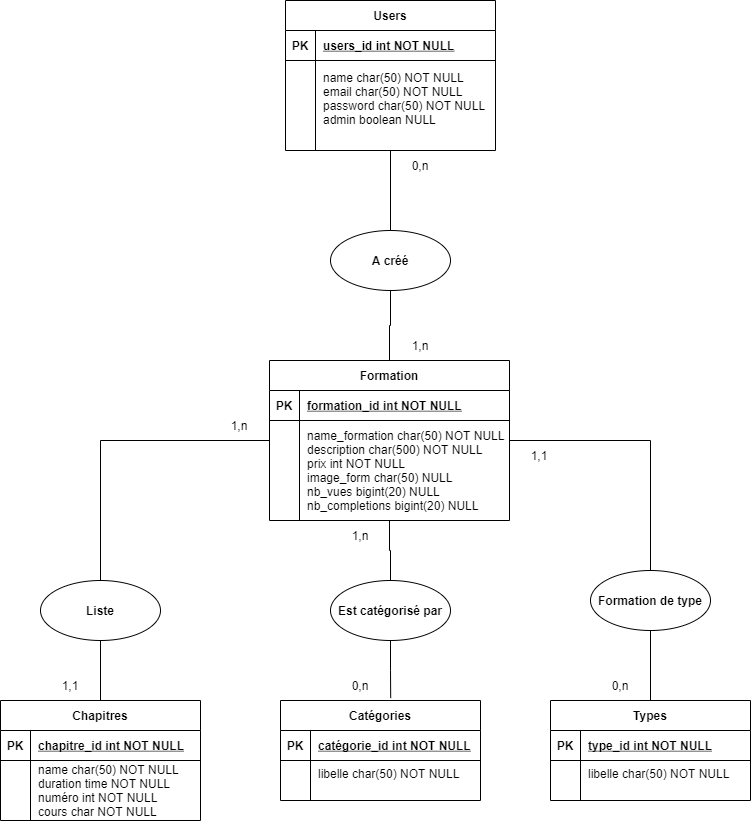

The diagram above was exported from draw.io. Its source (the exported page's mxGraphModel, read from the mxfile embedded in the PNG):
<mxGraphModel dx="782" dy="1479" grid="1" gridSize="10" guides="1" tooltips="1" connect="1" arrows="1" fold="1" page="1" pageScale="1" pageWidth="850" pageHeight="1100" math="0" shadow="0" extFonts="Permanent Marker^https://fonts.googleapis.com/css?family=Permanent+Marker">
  <root>
    <mxCell id="0" />
    <mxCell id="1" parent="0" />
    <mxCell id="VlEE-yNnxBko2ZA1L7rS-25" value="" style="edgeStyle=orthogonalEdgeStyle;rounded=0;orthogonalLoop=1;jettySize=auto;html=1;endArrow=none;endFill=0;" parent="1" source="C-vyLk0tnHw3VtMMgP7b-13" target="VlEE-yNnxBko2ZA1L7rS-24" edge="1">
      <mxGeometry relative="1" as="geometry" />
    </mxCell>
    <mxCell id="VlEE-yNnxBko2ZA1L7rS-29" value="" style="edgeStyle=orthogonalEdgeStyle;rounded=0;orthogonalLoop=1;jettySize=auto;html=1;endArrow=none;endFill=0;" parent="1" source="C-vyLk0tnHw3VtMMgP7b-13" target="VlEE-yNnxBko2ZA1L7rS-28" edge="1">
      <mxGeometry relative="1" as="geometry" />
    </mxCell>
    <mxCell id="VlEE-yNnxBko2ZA1L7rS-33" value="" style="edgeStyle=orthogonalEdgeStyle;rounded=0;orthogonalLoop=1;jettySize=auto;html=1;endArrow=none;endFill=0;" parent="1" source="C-vyLk0tnHw3VtMMgP7b-13" target="VlEE-yNnxBko2ZA1L7rS-32" edge="1">
      <mxGeometry relative="1" as="geometry" />
    </mxCell>
    <mxCell id="C-vyLk0tnHw3VtMMgP7b-13" value="Formation" style="shape=table;startSize=30;container=1;collapsible=1;childLayout=tableLayout;fixedRows=1;rowLines=0;fontStyle=1;align=center;resizeLast=1;" parent="1" vertex="1">
      <mxGeometry x="489" y="60" width="240" height="160" as="geometry" />
    </mxCell>
    <mxCell id="C-vyLk0tnHw3VtMMgP7b-14" value="" style="shape=partialRectangle;collapsible=0;dropTarget=0;pointerEvents=0;fillColor=none;points=[[0,0.5],[1,0.5]];portConstraint=eastwest;top=0;left=0;right=0;bottom=1;" parent="C-vyLk0tnHw3VtMMgP7b-13" vertex="1">
      <mxGeometry y="30" width="240" height="30" as="geometry" />
    </mxCell>
    <mxCell id="C-vyLk0tnHw3VtMMgP7b-15" value="PK" style="shape=partialRectangle;overflow=hidden;connectable=0;fillColor=none;top=0;left=0;bottom=0;right=0;fontStyle=1;" parent="C-vyLk0tnHw3VtMMgP7b-14" vertex="1">
      <mxGeometry width="30" height="30" as="geometry">
        <mxRectangle width="30" height="30" as="alternateBounds" />
      </mxGeometry>
    </mxCell>
    <mxCell id="C-vyLk0tnHw3VtMMgP7b-16" value="formation_id int NOT NULL " style="shape=partialRectangle;overflow=hidden;connectable=0;fillColor=none;top=0;left=0;bottom=0;right=0;align=left;spacingLeft=6;fontStyle=5;" parent="C-vyLk0tnHw3VtMMgP7b-14" vertex="1">
      <mxGeometry x="30" width="210" height="30" as="geometry">
        <mxRectangle width="210" height="30" as="alternateBounds" />
      </mxGeometry>
    </mxCell>
    <mxCell id="C-vyLk0tnHw3VtMMgP7b-20" value="" style="shape=partialRectangle;collapsible=0;dropTarget=0;pointerEvents=0;fillColor=none;points=[[0,0.5],[1,0.5]];portConstraint=eastwest;top=0;left=0;right=0;bottom=0;" parent="C-vyLk0tnHw3VtMMgP7b-13" vertex="1">
      <mxGeometry y="60" width="240" height="100" as="geometry" />
    </mxCell>
    <mxCell id="C-vyLk0tnHw3VtMMgP7b-21" value="" style="shape=partialRectangle;overflow=hidden;connectable=0;fillColor=none;top=0;left=0;bottom=0;right=0;" parent="C-vyLk0tnHw3VtMMgP7b-20" vertex="1">
      <mxGeometry width="30" height="100" as="geometry">
        <mxRectangle width="30" height="100" as="alternateBounds" />
      </mxGeometry>
    </mxCell>
    <mxCell id="C-vyLk0tnHw3VtMMgP7b-22" value="name_formation char(50) NOT NULL&#10;description char(500) NOT NULL&#10;prix int NOT NULL&#10;image_form char(50) NULL&#10;nb_vues bigint(20) NULL&#10;nb_completions bigint(20) NULL" style="shape=partialRectangle;overflow=hidden;connectable=0;fillColor=none;top=0;left=0;bottom=0;right=0;align=left;spacingLeft=6;" parent="C-vyLk0tnHw3VtMMgP7b-20" vertex="1">
      <mxGeometry x="30" width="210" height="100" as="geometry">
        <mxRectangle width="210" height="100" as="alternateBounds" />
      </mxGeometry>
    </mxCell>
    <mxCell id="VlEE-yNnxBko2ZA1L7rS-36" value="" style="rounded=0;orthogonalLoop=1;jettySize=auto;html=1;endArrow=none;endFill=0;" parent="1" source="C-vyLk0tnHw3VtMMgP7b-23" target="VlEE-yNnxBko2ZA1L7rS-35" edge="1">
      <mxGeometry relative="1" as="geometry" />
    </mxCell>
    <mxCell id="C-vyLk0tnHw3VtMMgP7b-23" value="Users" style="shape=table;startSize=30;container=1;collapsible=1;childLayout=tableLayout;fixedRows=1;rowLines=0;fontStyle=1;align=center;resizeLast=1;" parent="1" vertex="1">
      <mxGeometry x="505" y="-300" width="210" height="150" as="geometry" />
    </mxCell>
    <mxCell id="C-vyLk0tnHw3VtMMgP7b-24" value="" style="shape=partialRectangle;collapsible=0;dropTarget=0;pointerEvents=0;fillColor=none;points=[[0,0.5],[1,0.5]];portConstraint=eastwest;top=0;left=0;right=0;bottom=1;" parent="C-vyLk0tnHw3VtMMgP7b-23" vertex="1">
      <mxGeometry y="30" width="210" height="30" as="geometry" />
    </mxCell>
    <mxCell id="C-vyLk0tnHw3VtMMgP7b-25" value="PK" style="shape=partialRectangle;overflow=hidden;connectable=0;fillColor=none;top=0;left=0;bottom=0;right=0;fontStyle=1;" parent="C-vyLk0tnHw3VtMMgP7b-24" vertex="1">
      <mxGeometry width="30" height="30" as="geometry">
        <mxRectangle width="30" height="30" as="alternateBounds" />
      </mxGeometry>
    </mxCell>
    <mxCell id="C-vyLk0tnHw3VtMMgP7b-26" value="users_id int NOT NULL " style="shape=partialRectangle;overflow=hidden;connectable=0;fillColor=none;top=0;left=0;bottom=0;right=0;align=left;spacingLeft=6;fontStyle=5;" parent="C-vyLk0tnHw3VtMMgP7b-24" vertex="1">
      <mxGeometry x="30" width="180" height="30" as="geometry">
        <mxRectangle width="180" height="30" as="alternateBounds" />
      </mxGeometry>
    </mxCell>
    <mxCell id="C-vyLk0tnHw3VtMMgP7b-27" value="" style="shape=partialRectangle;collapsible=0;dropTarget=0;pointerEvents=0;fillColor=none;points=[[0,0.5],[1,0.5]];portConstraint=eastwest;top=0;left=0;right=0;bottom=0;" parent="C-vyLk0tnHw3VtMMgP7b-23" vertex="1">
      <mxGeometry y="60" width="210" height="90" as="geometry" />
    </mxCell>
    <mxCell id="C-vyLk0tnHw3VtMMgP7b-28" value="" style="shape=partialRectangle;overflow=hidden;connectable=0;fillColor=none;top=0;left=0;bottom=0;right=0;" parent="C-vyLk0tnHw3VtMMgP7b-27" vertex="1">
      <mxGeometry width="30" height="90" as="geometry">
        <mxRectangle width="30" height="90" as="alternateBounds" />
      </mxGeometry>
    </mxCell>
    <mxCell id="C-vyLk0tnHw3VtMMgP7b-29" value="name char(50) NOT NULL&#10;email char(50) NOT NULL&#10;password char(50) NOT NULL&#10;admin boolean NULL&#10;" style="shape=partialRectangle;overflow=hidden;connectable=0;fillColor=none;top=0;left=0;bottom=0;right=0;align=left;spacingLeft=6;" parent="C-vyLk0tnHw3VtMMgP7b-27" vertex="1">
      <mxGeometry x="30" width="180" height="90" as="geometry">
        <mxRectangle width="180" height="90" as="alternateBounds" />
      </mxGeometry>
    </mxCell>
    <mxCell id="VlEE-yNnxBko2ZA1L7rS-1" value="Chapitres" style="shape=table;startSize=30;container=1;collapsible=1;childLayout=tableLayout;fixedRows=1;rowLines=0;fontStyle=1;align=center;resizeLast=1;" parent="1" vertex="1">
      <mxGeometry x="220" y="400" width="200" height="120" as="geometry" />
    </mxCell>
    <mxCell id="VlEE-yNnxBko2ZA1L7rS-2" value="" style="shape=partialRectangle;collapsible=0;dropTarget=0;pointerEvents=0;fillColor=none;points=[[0,0.5],[1,0.5]];portConstraint=eastwest;top=0;left=0;right=0;bottom=1;" parent="VlEE-yNnxBko2ZA1L7rS-1" vertex="1">
      <mxGeometry y="30" width="200" height="30" as="geometry" />
    </mxCell>
    <mxCell id="VlEE-yNnxBko2ZA1L7rS-3" value="PK" style="shape=partialRectangle;overflow=hidden;connectable=0;fillColor=none;top=0;left=0;bottom=0;right=0;fontStyle=1;" parent="VlEE-yNnxBko2ZA1L7rS-2" vertex="1">
      <mxGeometry width="30" height="30" as="geometry">
        <mxRectangle width="30" height="30" as="alternateBounds" />
      </mxGeometry>
    </mxCell>
    <mxCell id="VlEE-yNnxBko2ZA1L7rS-4" value="chapitre_id int NOT NULL " style="shape=partialRectangle;overflow=hidden;connectable=0;fillColor=none;top=0;left=0;bottom=0;right=0;align=left;spacingLeft=6;fontStyle=5;" parent="VlEE-yNnxBko2ZA1L7rS-2" vertex="1">
      <mxGeometry x="30" width="170" height="30" as="geometry">
        <mxRectangle width="170" height="30" as="alternateBounds" />
      </mxGeometry>
    </mxCell>
    <mxCell id="VlEE-yNnxBko2ZA1L7rS-5" value="" style="shape=partialRectangle;collapsible=0;dropTarget=0;pointerEvents=0;fillColor=none;points=[[0,0.5],[1,0.5]];portConstraint=eastwest;top=0;left=0;right=0;bottom=0;" parent="VlEE-yNnxBko2ZA1L7rS-1" vertex="1">
      <mxGeometry y="60" width="200" height="60" as="geometry" />
    </mxCell>
    <mxCell id="VlEE-yNnxBko2ZA1L7rS-6" value="" style="shape=partialRectangle;overflow=hidden;connectable=0;fillColor=none;top=0;left=0;bottom=0;right=0;" parent="VlEE-yNnxBko2ZA1L7rS-5" vertex="1">
      <mxGeometry width="30" height="60" as="geometry">
        <mxRectangle width="30" height="60" as="alternateBounds" />
      </mxGeometry>
    </mxCell>
    <mxCell id="VlEE-yNnxBko2ZA1L7rS-7" value="name char(50) NOT NULL&#10;duration time NOT NULL&#10;numéro int NOT NULL&#10;cours char NOT NULL" style="shape=partialRectangle;overflow=hidden;connectable=0;fillColor=none;top=0;left=0;bottom=0;right=0;align=left;spacingLeft=6;" parent="VlEE-yNnxBko2ZA1L7rS-5" vertex="1">
      <mxGeometry x="30" width="170" height="60" as="geometry">
        <mxRectangle width="170" height="60" as="alternateBounds" />
      </mxGeometry>
    </mxCell>
    <mxCell id="VlEE-yNnxBko2ZA1L7rS-8" value="Catégories" style="shape=table;startSize=30;container=1;collapsible=1;childLayout=tableLayout;fixedRows=1;rowLines=0;fontStyle=1;align=center;resizeLast=1;" parent="1" vertex="1">
      <mxGeometry x="500" y="400" width="200" height="100" as="geometry" />
    </mxCell>
    <mxCell id="VlEE-yNnxBko2ZA1L7rS-9" value="" style="shape=partialRectangle;collapsible=0;dropTarget=0;pointerEvents=0;fillColor=none;points=[[0,0.5],[1,0.5]];portConstraint=eastwest;top=0;left=0;right=0;bottom=1;" parent="VlEE-yNnxBko2ZA1L7rS-8" vertex="1">
      <mxGeometry y="30" width="200" height="30" as="geometry" />
    </mxCell>
    <mxCell id="VlEE-yNnxBko2ZA1L7rS-10" value="PK" style="shape=partialRectangle;overflow=hidden;connectable=0;fillColor=none;top=0;left=0;bottom=0;right=0;fontStyle=1;" parent="VlEE-yNnxBko2ZA1L7rS-9" vertex="1">
      <mxGeometry width="30" height="30" as="geometry">
        <mxRectangle width="30" height="30" as="alternateBounds" />
      </mxGeometry>
    </mxCell>
    <mxCell id="VlEE-yNnxBko2ZA1L7rS-11" value="catégorie_id int NOT NULL " style="shape=partialRectangle;overflow=hidden;connectable=0;fillColor=none;top=0;left=0;bottom=0;right=0;align=left;spacingLeft=6;fontStyle=5;" parent="VlEE-yNnxBko2ZA1L7rS-9" vertex="1">
      <mxGeometry x="30" width="170" height="30" as="geometry">
        <mxRectangle width="170" height="30" as="alternateBounds" />
      </mxGeometry>
    </mxCell>
    <mxCell id="VlEE-yNnxBko2ZA1L7rS-12" value="" style="shape=partialRectangle;collapsible=0;dropTarget=0;pointerEvents=0;fillColor=none;points=[[0,0.5],[1,0.5]];portConstraint=eastwest;top=0;left=0;right=0;bottom=0;" parent="VlEE-yNnxBko2ZA1L7rS-8" vertex="1">
      <mxGeometry y="60" width="200" height="40" as="geometry" />
    </mxCell>
    <mxCell id="VlEE-yNnxBko2ZA1L7rS-13" value="" style="shape=partialRectangle;overflow=hidden;connectable=0;fillColor=none;top=0;left=0;bottom=0;right=0;" parent="VlEE-yNnxBko2ZA1L7rS-12" vertex="1">
      <mxGeometry width="30" height="40" as="geometry">
        <mxRectangle width="30" height="40" as="alternateBounds" />
      </mxGeometry>
    </mxCell>
    <mxCell id="VlEE-yNnxBko2ZA1L7rS-14" value="libelle char(50) NOT NULL&#10;" style="shape=partialRectangle;overflow=hidden;connectable=0;fillColor=none;top=0;left=0;bottom=0;right=0;align=left;spacingLeft=6;" parent="VlEE-yNnxBko2ZA1L7rS-12" vertex="1">
      <mxGeometry x="30" width="170" height="40" as="geometry">
        <mxRectangle width="170" height="40" as="alternateBounds" />
      </mxGeometry>
    </mxCell>
    <mxCell id="VlEE-yNnxBko2ZA1L7rS-16" value="Types" style="shape=table;startSize=30;container=1;collapsible=1;childLayout=tableLayout;fixedRows=1;rowLines=0;fontStyle=1;align=center;resizeLast=1;" parent="1" vertex="1">
      <mxGeometry x="770" y="400" width="200" height="100" as="geometry" />
    </mxCell>
    <mxCell id="VlEE-yNnxBko2ZA1L7rS-17" value="" style="shape=partialRectangle;collapsible=0;dropTarget=0;pointerEvents=0;fillColor=none;points=[[0,0.5],[1,0.5]];portConstraint=eastwest;top=0;left=0;right=0;bottom=1;" parent="VlEE-yNnxBko2ZA1L7rS-16" vertex="1">
      <mxGeometry y="30" width="200" height="30" as="geometry" />
    </mxCell>
    <mxCell id="VlEE-yNnxBko2ZA1L7rS-18" value="PK" style="shape=partialRectangle;overflow=hidden;connectable=0;fillColor=none;top=0;left=0;bottom=0;right=0;fontStyle=1;" parent="VlEE-yNnxBko2ZA1L7rS-17" vertex="1">
      <mxGeometry width="30" height="30" as="geometry">
        <mxRectangle width="30" height="30" as="alternateBounds" />
      </mxGeometry>
    </mxCell>
    <mxCell id="VlEE-yNnxBko2ZA1L7rS-19" value="type_id int NOT NULL " style="shape=partialRectangle;overflow=hidden;connectable=0;fillColor=none;top=0;left=0;bottom=0;right=0;align=left;spacingLeft=6;fontStyle=5;" parent="VlEE-yNnxBko2ZA1L7rS-17" vertex="1">
      <mxGeometry x="30" width="170" height="30" as="geometry">
        <mxRectangle width="170" height="30" as="alternateBounds" />
      </mxGeometry>
    </mxCell>
    <mxCell id="VlEE-yNnxBko2ZA1L7rS-20" value="" style="shape=partialRectangle;collapsible=0;dropTarget=0;pointerEvents=0;fillColor=none;points=[[0,0.5],[1,0.5]];portConstraint=eastwest;top=0;left=0;right=0;bottom=0;" parent="VlEE-yNnxBko2ZA1L7rS-16" vertex="1">
      <mxGeometry y="60" width="200" height="40" as="geometry" />
    </mxCell>
    <mxCell id="VlEE-yNnxBko2ZA1L7rS-21" value="" style="shape=partialRectangle;overflow=hidden;connectable=0;fillColor=none;top=0;left=0;bottom=0;right=0;" parent="VlEE-yNnxBko2ZA1L7rS-20" vertex="1">
      <mxGeometry width="30" height="40" as="geometry">
        <mxRectangle width="30" height="40" as="alternateBounds" />
      </mxGeometry>
    </mxCell>
    <mxCell id="VlEE-yNnxBko2ZA1L7rS-22" value="libelle char(50) NOT NULL&#10;" style="shape=partialRectangle;overflow=hidden;connectable=0;fillColor=none;top=0;left=0;bottom=0;right=0;align=left;spacingLeft=6;" parent="VlEE-yNnxBko2ZA1L7rS-20" vertex="1">
      <mxGeometry x="30" width="170" height="40" as="geometry">
        <mxRectangle width="170" height="40" as="alternateBounds" />
      </mxGeometry>
    </mxCell>
    <mxCell id="VlEE-yNnxBko2ZA1L7rS-26" style="edgeStyle=orthogonalEdgeStyle;rounded=0;orthogonalLoop=1;jettySize=auto;html=1;entryX=0.5;entryY=0;entryDx=0;entryDy=0;endArrow=none;endFill=0;" parent="1" source="VlEE-yNnxBko2ZA1L7rS-24" target="VlEE-yNnxBko2ZA1L7rS-1" edge="1">
      <mxGeometry relative="1" as="geometry" />
    </mxCell>
    <mxCell id="VlEE-yNnxBko2ZA1L7rS-24" value="Liste" style="ellipse;whiteSpace=wrap;html=1;fontStyle=1;startSize=30;" parent="1" vertex="1">
      <mxGeometry x="260" y="280" width="120" height="60" as="geometry" />
    </mxCell>
    <mxCell id="VlEE-yNnxBko2ZA1L7rS-30" style="edgeStyle=orthogonalEdgeStyle;rounded=0;orthogonalLoop=1;jettySize=auto;html=1;entryX=0.551;entryY=-0.024;entryDx=0;entryDy=0;entryPerimeter=0;endArrow=none;endFill=0;" parent="1" source="VlEE-yNnxBko2ZA1L7rS-28" target="VlEE-yNnxBko2ZA1L7rS-8" edge="1">
      <mxGeometry relative="1" as="geometry" />
    </mxCell>
    <mxCell id="VlEE-yNnxBko2ZA1L7rS-28" value="Est catégorisé par" style="ellipse;whiteSpace=wrap;html=1;fontStyle=1;startSize=30;" parent="1" vertex="1">
      <mxGeometry x="550" y="280" width="120" height="60" as="geometry" />
    </mxCell>
    <mxCell id="VlEE-yNnxBko2ZA1L7rS-34" style="edgeStyle=orthogonalEdgeStyle;rounded=0;orthogonalLoop=1;jettySize=auto;html=1;entryX=0.5;entryY=0;entryDx=0;entryDy=0;endArrow=none;endFill=0;" parent="1" source="VlEE-yNnxBko2ZA1L7rS-32" target="VlEE-yNnxBko2ZA1L7rS-16" edge="1">
      <mxGeometry relative="1" as="geometry" />
    </mxCell>
    <mxCell id="VlEE-yNnxBko2ZA1L7rS-32" value="Formation de type" style="ellipse;whiteSpace=wrap;html=1;fontStyle=1;startSize=30;" parent="1" vertex="1">
      <mxGeometry x="810" y="270" width="120" height="60" as="geometry" />
    </mxCell>
    <mxCell id="VlEE-yNnxBko2ZA1L7rS-37" style="edgeStyle=orthogonalEdgeStyle;rounded=0;orthogonalLoop=1;jettySize=auto;html=1;entryX=0.5;entryY=0;entryDx=0;entryDy=0;endArrow=none;endFill=0;" parent="1" source="VlEE-yNnxBko2ZA1L7rS-35" target="C-vyLk0tnHw3VtMMgP7b-13" edge="1">
      <mxGeometry relative="1" as="geometry" />
    </mxCell>
    <mxCell id="VlEE-yNnxBko2ZA1L7rS-35" value="A créé" style="ellipse;whiteSpace=wrap;html=1;fontStyle=1;startSize=30;" parent="1" vertex="1">
      <mxGeometry x="550" y="-70" width="120" height="60" as="geometry" />
    </mxCell>
    <mxCell id="VlEE-yNnxBko2ZA1L7rS-38" value="1,1" style="text;html=1;strokeColor=none;fillColor=none;align=center;verticalAlign=middle;whiteSpace=wrap;rounded=0;" parent="1" vertex="1">
      <mxGeometry x="260" y="370" width="60" height="30" as="geometry" />
    </mxCell>
    <mxCell id="VlEE-yNnxBko2ZA1L7rS-39" value="1,n" style="text;html=1;strokeColor=none;fillColor=none;align=center;verticalAlign=middle;whiteSpace=wrap;rounded=0;" parent="1" vertex="1">
      <mxGeometry x="429" y="110" width="60" height="30" as="geometry" />
    </mxCell>
    <mxCell id="VlEE-yNnxBko2ZA1L7rS-40" value="1,n" style="text;html=1;strokeColor=none;fillColor=none;align=center;verticalAlign=middle;whiteSpace=wrap;rounded=0;" parent="1" vertex="1">
      <mxGeometry x="550" y="220" width="60" height="30" as="geometry" />
    </mxCell>
    <mxCell id="VlEE-yNnxBko2ZA1L7rS-41" value="0,n" style="text;html=1;strokeColor=none;fillColor=none;align=center;verticalAlign=middle;whiteSpace=wrap;rounded=0;" parent="1" vertex="1">
      <mxGeometry x="550" y="370" width="60" height="30" as="geometry" />
    </mxCell>
    <mxCell id="VlEE-yNnxBko2ZA1L7rS-42" value="1,1" style="text;html=1;strokeColor=none;fillColor=none;align=center;verticalAlign=middle;whiteSpace=wrap;rounded=0;" parent="1" vertex="1">
      <mxGeometry x="729" y="140" width="60" height="30" as="geometry" />
    </mxCell>
    <mxCell id="VlEE-yNnxBko2ZA1L7rS-43" value="0,n" style="text;html=1;strokeColor=none;fillColor=none;align=center;verticalAlign=middle;whiteSpace=wrap;rounded=0;" parent="1" vertex="1">
      <mxGeometry x="810" y="370" width="60" height="30" as="geometry" />
    </mxCell>
    <mxCell id="VlEE-yNnxBko2ZA1L7rS-44" value="1,n" style="text;html=1;strokeColor=none;fillColor=none;align=center;verticalAlign=middle;whiteSpace=wrap;rounded=0;" parent="1" vertex="1">
      <mxGeometry x="610" y="30" width="60" height="30" as="geometry" />
    </mxCell>
    <mxCell id="VlEE-yNnxBko2ZA1L7rS-45" value="0,n" style="text;html=1;strokeColor=none;fillColor=none;align=center;verticalAlign=middle;whiteSpace=wrap;rounded=0;" parent="1" vertex="1">
      <mxGeometry x="610" y="-150" width="60" height="30" as="geometry" />
    </mxCell>
  </root>
</mxGraphModel>